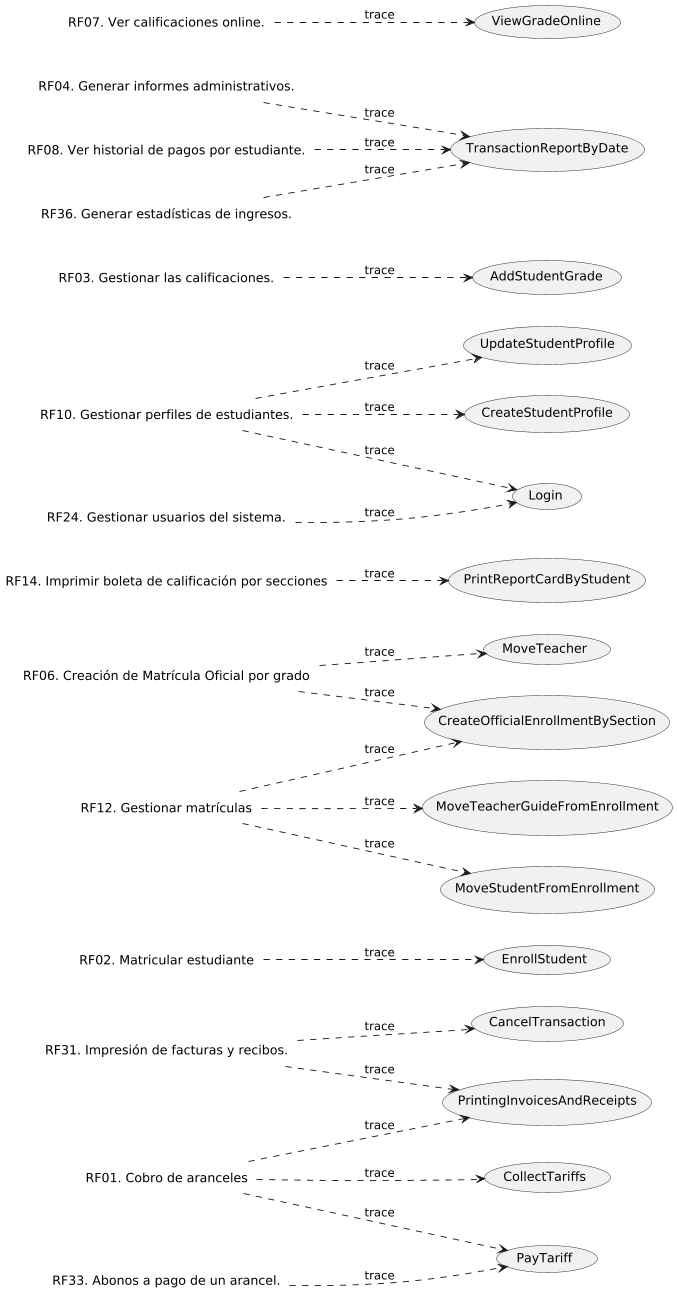

The diagram above was rendered by PlantUML. Its source (embedded in the PNG):
@startuml
'skinparam BackgroundColor transparent
left to right direction
scale 3

'Iteration 1
Label RF01 as "RF01. Cobro de aranceles"
Label RF02 as "RF02. Matricular estudiante"
label RF06 as "RF06. Creación de Matrícula Oficial por grado"
label RF12 as "RF12. Gestionar matrículas"
label RF14 as "RF14. Imprimir boleta de calificación por secciones"

'Iteration 2
Label RF10 as "RF10. Gestionar perfiles de estudiantes."
Label RF24 as "RF24. Gestionar usuarios del sistema."
Label RF03 as "RF03. Gestionar las calificaciones."
Label RF33 as "RF33. Abonos a pago de un arancel."

'Iteration 3
Label RF04 as "RF04. Generar informes administrativos."
Label RF07 as "RF07. Ver calificaciones online."
Label RF08 as "RF08. Ver historial de pagos por estudiante."
Label RF31 as "RF31. Impresión de facturas y recibos."
Label RF36 as "RF36. Generar estadísticas de ingresos."


'Iteration 1
usecase CU01 as "EnrollStudent"
usecase CU05 as "CreateOfficialEnrollmentBySection"
usecase CU58 as "PrintingInvoicesAndReceipts"
usecase CU29 as "PrintReportCardByStudent"
usecase CU21 as "MoveTeacherGuideFromEnrollment"
usecase CU03 as "CollectTariffs"

'Iteration 2
usecase CU60 as "PayTariff"
usecase CU11 as "AddStudentGrade"
usecase CU02 as "CreateStudentProfile"
usecase CU69 as "Login"

'Iteration 3
usecase CU15 as "ViewGradeOnline"
usecase CU16 as "UpdateStudentProfile"
usecase CU22 as "MoveTeacher"
usecase CU23 as "MoveStudentFromEnrollment"
usecase CU73 as "CancelTransaction"
usecase CU75 as "TransactionReportByDate"



'Iteration 1
RF01 ..> CU03 : trace
RF01 ..> CU58 : trace
RF02 ..> CU01 : trace
RF06 ..> CU05 : trace
RF12 ..> CU05 : trace
RF12 ..> CU21 : trace
RF14 ..> CU29 : trace

'Iteration 2
RF01 ..> CU60 : trace
RF06 ..> CU22 : trace
RF10 ..> CU02 : trace
RF10 ..> CU69 : trace
RF24 ..> CU69 : trace
RF33 ..> CU60 : trace
RF03 ..> CU11 : trace
RF07 ..> CU15 : trace

'Iteration 3
RF08 ..> CU75 : trace
RF04 ..> CU75 : trace
RF36 ..> CU75 : trace
RF31 ..> CU73 : trace
RF31 ..> CU58 : trace
RF10 ..> CU16 : trace
RF12 ..> CU23 : trace
@enduml